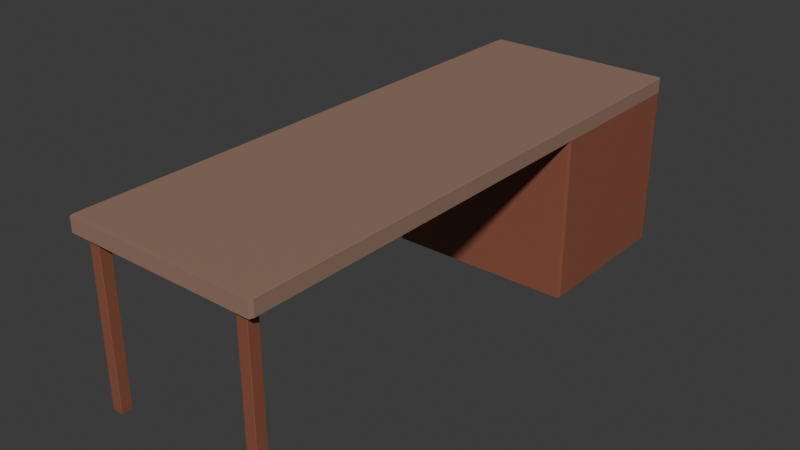 # Source: Escritorio.blend  (saved by Blender 5.1.30; exported with 4.5.12 LTS)
import bpy
from mathutils import Matrix  # noqa: F401  (used for matrix-valued properties, if any)

bpy.ops.wm.read_factory_settings(use_empty=True)
scene = bpy.context.scene
scene.name = 'Scene'

# ---- collections
col_collection = bpy.data.collections.new('Collection'); scene.collection.children.link(col_collection)

# ---- materials (node trees are filled in below, after node groups)
mat_material_002 = bpy.data.materials.new('Material.002')
mat_material_004 = bpy.data.materials.new('Material.004')
mat_material_005 = bpy.data.materials.new('Material.005')
mat_material_001 = bpy.data.materials.new('Material.001')
mat_material_003 = bpy.data.materials.new('Material.003')

# ---- material node trees
mat_material_002.use_nodes = True; mat_material_002.node_tree.nodes.clear()
_N = mat_material_002.node_tree.nodes; _L = mat_material_002.node_tree.links
n0 = _N.new('ShaderNodeBsdfPrincipled'); n0.name = 'Principled BSDF'; n0.location = (-200, 100)
n0.inputs[0].default_value = (0.3112, 0.1894, 0.1359, 1.0)
n1 = _N.new('ShaderNodeOutputMaterial'); n1.name = 'Material Output'; n1.location = (200, 100)
_L.new(n0.outputs[0], n1.inputs[0])
n1.is_active_output = True
mat_material_004.use_nodes = True; mat_material_004.node_tree.nodes.clear()
_N = mat_material_004.node_tree.nodes; _L = mat_material_004.node_tree.links
n0 = _N.new('ShaderNodeBsdfPrincipled'); n0.name = 'Principled BSDF'; n0.location = (-200, 100)
n0.inputs[0].default_value = (0.2664, 0.09084, 0.05286, 1.0)
n1 = _N.new('ShaderNodeOutputMaterial'); n1.name = 'Material Output'; n1.location = (200, 100)
_L.new(n0.outputs[0], n1.inputs[0])
n1.is_active_output = True
mat_material_005.use_nodes = True; mat_material_005.node_tree.nodes.clear()
_N = mat_material_005.node_tree.nodes; _L = mat_material_005.node_tree.links
n0 = _N.new('ShaderNodeBsdfPrincipled'); n0.name = 'Principled BSDF'; n0.location = (-200, 100)
n0.inputs[0].default_value = (0.2115, 0.09704, 0.05807, 1.0)
n1 = _N.new('ShaderNodeOutputMaterial'); n1.name = 'Material Output'; n1.location = (200, 100)
_L.new(n0.outputs[0], n1.inputs[0])
n1.is_active_output = True
mat_material_001.use_nodes = True; mat_material_001.node_tree.nodes.clear()
_N = mat_material_001.node_tree.nodes; _L = mat_material_001.node_tree.links
n0 = _N.new('ShaderNodeBsdfPrincipled'); n0.name = 'Principled BSDF'; n0.location = (-200, 100)
n0.inputs[0].default_value = (0.2664, 0.09084, 0.05286, 1.0)
n1 = _N.new('ShaderNodeOutputMaterial'); n1.name = 'Material Output'; n1.location = (200, 100)
_L.new(n0.outputs[0], n1.inputs[0])
n1.is_active_output = True
mat_material_003.use_nodes = True; mat_material_003.node_tree.nodes.clear()
_N = mat_material_003.node_tree.nodes; _L = mat_material_003.node_tree.links
n0 = _N.new('ShaderNodeBsdfPrincipled'); n0.name = 'Principled BSDF'; n0.location = (-200, 100)
n0.inputs[0].default_value = (0.1335, 0.02949, 0.03027, 1.0)
n1 = _N.new('ShaderNodeOutputMaterial'); n1.name = 'Material Output'; n1.location = (200, 100)
_L.new(n0.outputs[0], n1.inputs[0])
n1.is_active_output = True

# ---- world
world_world = bpy.data.worlds.new('World'); scene.world = world_world
world_world.use_nodes = True; world_world.node_tree.nodes.clear()
_N = world_world.node_tree.nodes; _L = world_world.node_tree.links
n0 = _N.new('ShaderNodeOutputWorld'); n0.name = 'World Output'; n0.location = (200, 100)
n1 = _N.new('ShaderNodeBackground'); n1.name = 'Background'; n1.location = (-200, 100)
n1.inputs[0].default_value = (0.05088, 0.05088, 0.05088, 1.0)
_L.new(n1.outputs[0], n0.inputs[0])
n0.is_active_output = True
world_world.color = (0.05088, 0.05088, 0.05088)
world_world.sun_shadow_jitter_overblur = 0.0

# ---- meshes
me_cube_001 = bpy.data.meshes.new('Cube.001')
me_cube_001.from_pydata([(-1.0, -1.0, -1.0), (-1.0, -1.0, 1.0), (-1.0, 1.0, -1.0), (-1.0, 1.0, 1.0), (1.0, -1.0, -1.0), (1.0, -1.0, 1.0), (1.0, 1.0, -1.0), (1.0, 1.0, 1.0), (-1.0, 0.3949, -1.0), (-1.0, 0.3949, 1.0), (1.0, 0.3949, -1.0), (1.0, 0.3949, 1.0), (-1.0, 0.3949, 23.48), (-1.0, 1.0, 23.48), (1.0, 1.0, 23.48), (1.0, 0.3949, 23.48), (1.0, 1.0, 8.494), (1.0, 1.0, 15.99), (1.0, 0.3949, 15.99), (1.0, 0.3949, 8.494), (-1.0, 0.3949, 8.494), (-1.0, 0.3949, 15.99), (-1.0, 1.0, 15.99), (-1.0, 1.0, 8.494), (-1.0, 0.9711, 16.02), (-1.0, 0.4238, 16.02), (-1.0, 0.4238, 23.45), (-1.0, 0.9711, 23.45), (-1.0, 0.9711, 1.029), (-1.0, 0.4238, 1.029), (-1.0, 0.4238, 8.465), (-1.0, 0.9711, 8.465), (-1.0, 0.9711, 8.523), (-1.0, 0.4238, 8.523), (-1.0, 0.4238, 15.96), (-1.0, 0.9711, 15.96), (-1.0, 0.4238, 16.02), (-1.0, 0.9711, 16.02), (-1.0, 0.9711, 23.45), (-1.0, 0.4238, 23.45), (-1.0, 0.4238, 1.029), (-1.0, 0.9711, 1.029), (-1.0, 0.9711, 8.465), (-1.0, 0.4238, 8.465), (-1.0, 0.4238, 8.523), (-1.0, 0.9711, 8.523), (-1.0, 0.9711, 15.96), (-1.0, 0.4238, 15.96), (-1.066, 0.4238, 16.02), (-1.066, 0.9711, 16.02), (-1.066, 0.9711, 23.45), (-1.066, 0.4238, 23.45), (-1.066, 0.4238, 1.029), (-1.066, 0.9711, 1.029), (-1.066, 0.9711, 8.465), (-1.066, 0.4238, 8.465), (-1.066, 0.4238, 8.523), (-1.066, 0.9711, 8.523), (-1.066, 0.9711, 15.96), (-1.066, 0.4238, 15.96)], [], [(8, 9, 3, 2), (2, 3, 7, 6), (10, 11, 5, 4), (4, 5, 1, 0), (8, 10, 4, 0), (11, 9, 1, 5), (18, 17, 14, 15), (2, 6, 10, 8), (6, 7, 11, 10), (0, 1, 9, 8), (14, 13, 12, 15), (25, 26, 39, 36), (17, 22, 13, 14), (21, 18, 15, 12), (9, 11, 19, 20), (20, 19, 18, 21), (7, 3, 23, 16), (16, 23, 22, 17), (34, 35, 46, 47), (28, 29, 40, 41), (11, 7, 16, 19), (19, 16, 17, 18), (22, 21, 25, 24), (21, 12, 26, 25), (12, 13, 27, 26), (13, 22, 24, 27), (3, 9, 29, 28), (9, 20, 30, 29), (20, 23, 31, 30), (23, 3, 28, 31), (23, 20, 33, 32), (20, 21, 34, 33), (21, 22, 35, 34), (22, 23, 32, 35), (42, 41, 53, 54), (45, 44, 56, 57), (38, 37, 49, 50), (31, 28, 41, 42), (32, 33, 44, 45), (26, 27, 38, 39), (29, 30, 43, 40), (35, 32, 45, 46), (24, 25, 36, 37), (30, 31, 42, 43), (33, 34, 47, 44), (27, 24, 37, 38), (49, 48, 51, 50), (53, 52, 55, 54), (57, 56, 59, 58), (36, 39, 51, 48), (46, 45, 57, 58), (40, 43, 55, 52), (39, 38, 50, 51), (44, 47, 59, 56), (37, 36, 48, 49), (43, 42, 54, 55), (41, 40, 52, 53), (47, 46, 58, 59)])
me_cube_001.polygons.foreach_set('material_index', [0, 0, 0, 0, 0, 0, 1, 0, 0, 0, 1, 0, 1, 1, 1, 1, 1, 1, 0, 0, 1, 1, 0, 1, 0, 1, 0, 1, 0, 1, 0, 1, 0, 1, 2, 0, 2, 0, 0, 0, 0, 0, 0, 0, 0, 0, 2, 2, 2, 2, 2, 2, 0, 2, 0, 0, 2, 0])
_uv = me_cube_001.uv_layers.new(name='UVMap')
_uv.uv.foreach_set('vector', [0.375, 0.1744, 0.625, 0.1744, 0.625, 0.25, 0.375, 0.25, 0.375, 0.25, 0.625, 0.25, 0.625, 0.5, 0.375, 0.5, 0.375, 0.5756, 0.625, 0.5756, 0.625, 0.75, 0.375, 0.75, 0.375, 0.75, 0.625, 0.75, 0.625, 1.0, 0.375, 1.0, 0.125, 0.5756, 0.375, 0.5756, 0.375, 0.75, 0.125, 0.75, 0.625, 0.5756, 0.875, 0.5756, 0.875, 0.75, 0.625, 0.75, 0.625, 0.5756, 0.625, 0.5, 0.625, 0.5, 0.625, 0.5756, 0.125, 0.5, 0.375, 0.5, 0.375, 0.5756, 0.125, 0.5756, 0.375, 0.5, 0.625, 0.5, 0.625, 0.5756, 0.375, 0.5756, 0.375, 0.0, 0.625, 0.0, 0.625, 0.1744, 0.375, 0.1744, 0.625, 0.5, 0.875, 0.5, 0.875, 0.5756, 0.625, 0.5756, 0.625, 0.178, 0.625, 0.178, 0.625, 0.178, 0.625, 0.178, 0.625, 0.5, 0.625, 0.25, 0.625, 0.25, 0.625, 0.5, 0.875, 0.5756, 0.625, 0.5756, 0.625, 0.5756, 0.875, 0.5756, 0.875, 0.5756, 0.625, 0.5756, 0.625, 0.5756, 0.875, 0.5756, 0.875, 0.5756, 0.625, 0.5756, 0.625, 0.5756, 0.875, 0.5756, 0.625, 0.5, 0.625, 0.25, 0.625, 0.25, 0.625, 0.5, 0.625, 0.5, 0.625, 0.25, 0.625, 0.25, 0.625, 0.5, 0.625, 0.178, 0.625, 0.2464, 0.625, 0.2464, 0.625, 0.178, 0.625, 0.2464, 0.625, 0.178, 0.625, 0.178, 0.625, 0.2464, 0.625, 0.5756, 0.625, 0.5, 0.625, 0.5, 0.625, 0.5756, 0.625, 0.5756, 0.625, 0.5, 0.625, 0.5, 0.625, 0.5756, 0.625, 0.25, 0.625, 0.1744, 0.625, 0.178, 0.625, 0.2464, 0.625, 0.1744, 0.625, 0.1744, 0.625, 0.178, 0.625, 0.178, 0.625, 0.1744, 0.625, 0.25, 0.625, 0.2464, 0.625, 0.178, 0.625, 0.25, 0.625, 0.25, 0.625, 0.2464, 0.625, 0.2464, 0.625, 0.25, 0.625, 0.1744, 0.625, 0.178, 0.625, 0.2464, 0.625, 0.1744, 0.625, 0.1744, 0.625, 0.178, 0.625, 0.178, 0.625, 0.1744, 0.625, 0.25, 0.625, 0.2464, 0.625, 0.178, 0.625, 0.25, 0.625, 0.25, 0.625, 0.2464, 0.625, 0.2464, 0.625, 0.25, 0.625, 0.1744, 0.625, 0.178, 0.625, 0.2464, 0.625, 0.1744, 0.625, 0.1744, 0.625, 0.178, 0.625, 0.178, 0.625, 0.1744, 0.625, 0.25, 0.625, 0.2464, 0.625, 0.178, 0.625, 0.25, 0.625, 0.25, 0.625, 0.2464, 0.625, 0.2464, 0.625, 0.2464, 0.625, 0.2464, 0.625, 0.2464, 0.625, 0.2464, 0.625, 0.2464, 0.625, 0.178, 0.625, 0.178, 0.625, 0.2464, 0.625, 0.2464, 0.625, 0.2464, 0.625, 0.2464, 0.625, 0.2464, 0.625, 0.2464, 0.625, 0.2464, 0.625, 0.2464, 0.625, 0.2464, 0.625, 0.2464, 0.625, 0.178, 0.625, 0.178, 0.625, 0.2464, 0.625, 0.178, 0.625, 0.2464, 0.625, 0.2464, 0.625, 0.178, 0.625, 0.178, 0.625, 0.178, 0.625, 0.178, 0.625, 0.178, 0.625, 0.2464, 0.625, 0.2464, 0.625, 0.2464, 0.625, 0.2464, 0.625, 0.2464, 0.625, 0.178, 0.625, 0.178, 0.625, 0.2464, 0.625, 0.178, 0.625, 0.2464, 0.625, 0.2464, 0.625, 0.178, 0.625, 0.178, 0.625, 0.178, 0.625, 0.178, 0.625, 0.178, 0.625, 0.2464, 0.625, 0.2464, 0.625, 0.2464, 0.625, 0.2464, 0.625, 0.2464, 0.625, 0.178, 0.625, 0.178, 0.625, 0.2464, 0.625, 0.2464, 0.625, 0.178, 0.625, 0.178, 0.625, 0.2464, 0.625, 0.2464, 0.625, 0.178, 0.625, 0.178, 0.625, 0.2464, 0.625, 0.178, 0.625, 0.178, 0.625, 0.178, 0.625, 0.178, 0.625, 0.2464, 0.625, 0.2464, 0.625, 0.2464, 0.625, 0.2464, 0.625, 0.178, 0.625, 0.178, 0.625, 0.178, 0.625, 0.178, 0.625, 0.178, 0.625, 0.2464, 0.625, 0.2464, 0.625, 0.178, 0.625, 0.178, 0.625, 0.178, 0.625, 0.178, 0.625, 0.178, 0.625, 0.2464, 0.625, 0.178, 0.625, 0.178, 0.625, 0.2464, 0.625, 0.178, 0.625, 0.2464, 0.625, 0.2464, 0.625, 0.178, 0.625, 0.2464, 0.625, 0.178, 0.625, 0.178, 0.625, 0.2464, 0.625, 0.178, 0.625, 0.2464, 0.625, 0.2464, 0.625, 0.178])
me_cube_001.materials.append(mat_material_002)
me_cube_001.materials.append(mat_material_004)
me_cube_001.materials.append(mat_material_005)
me_cube_001.update()
me_cube_002 = bpy.data.meshes.new('Cube.002')
me_cube_002.from_pydata([(-1.0, -1.0, -1.0), (-1.0, -1.0, 1.0), (-1.0, 1.0, -1.0), (-1.0, 1.0, 1.0), (1.0, -1.0, -1.0), (1.0, -1.0, 1.0), (1.0, 1.0, -1.0), (1.0, 1.0, 1.0)], [], [(0, 1, 3, 2), (2, 3, 7, 6), (6, 7, 5, 4), (4, 5, 1, 0), (2, 6, 4, 0), (7, 3, 1, 5)])
_uv = me_cube_002.uv_layers.new(name='UVMap')
_uv.uv.foreach_set('vector', [0.375, 0.0, 0.625, 0.0, 0.625, 0.25, 0.375, 0.25, 0.375, 0.25, 0.625, 0.25, 0.625, 0.5, 0.375, 0.5, 0.375, 0.5, 0.625, 0.5, 0.625, 0.75, 0.375, 0.75, 0.375, 0.75, 0.625, 0.75, 0.625, 1.0, 0.375, 1.0, 0.125, 0.5, 0.375, 0.5, 0.375, 0.75, 0.125, 0.75, 0.625, 0.5, 0.875, 0.5, 0.875, 0.75, 0.625, 0.75])
me_cube_002.materials.append(mat_material_001)
me_cube_002.update()
me_cube_003 = bpy.data.meshes.new('Cube.003')
me_cube_003.from_pydata([(-0.442, -0.9, -1.0), (-0.442, -1.0, -0.9), (-0.542, -0.9, -0.9), (-0.542, -0.9, 0.9), (-0.442, -1.0, 0.9), (-0.442, -0.9, 1.0), (-0.542, 0.9, -0.9), (-0.442, 1.0, -0.9), (-0.442, 0.9, -1.0), (-0.442, 0.9, 1.0), (-0.442, 1.0, 0.9), (-0.542, 0.9, 0.9), (1.0, -0.9, -0.9), (0.9, -1.0, -0.9), (0.9, -0.9, -1.0), (0.9, -0.9, 1.0), (0.9, -1.0, 0.9), (1.0, -0.9, 0.9), (0.9, 1.0, -0.9), (1.0, 0.9, -0.9), (0.9, 0.9, -1.0), (0.9, 0.9, 1.0), (1.0, 0.9, 0.9), (0.9, 1.0, 0.9), (-0.442, 0.3333, -1.0), (-0.542, 0.3333, -0.9), (-0.542, -0.3333, -0.9), (-0.442, -0.3333, -1.0), (-0.442, -0.3333, 1.0), (-0.542, -0.3333, 0.9), (-0.542, 0.3333, 0.9), (-0.442, 0.3333, 1.0), (0.007886, 1.0, -0.9), (0.007886, 0.9, -1.0), (0.007886, 1.0, 0.9), (0.007886, 0.9, 1.0), (0.007886, -1.0, -0.9), (0.007886, -0.9, -1.0), (0.007886, -1.0, 0.9), (0.007886, -0.9, 1.0), (0.9, 0.6426, -1.0), (1.0, 0.6426, -0.9), (0.9, -0.6476, 1.0), (1.0, -0.6476, 0.9), (0.9, -0.6476, -1.0), (1.0, -0.6476, -0.9), (0.9, 0.6426, 1.0), (1.0, 0.6426, 0.9), (-0.2739, -0.6476, -1.0), (-0.2739, -0.3333, -1.0), (0.007886, -0.6476, -1.0), (-0.2739, -0.6476, 1.0), (-0.2739, -0.3333, 1.0), (0.007886, -0.6476, 1.0), (0.007886, 0.6426, -1.0), (-0.2739, 0.3333, -1.0), (-0.2739, 0.6426, -1.0), (-0.2739, 0.3333, 1.0), (-0.2739, 0.6426, 1.0), (0.007886, 0.6426, 1.0)], [], [(0, 1, 2), (3, 4, 5), (6, 7, 8), (9, 10, 11), (12, 13, 14), (15, 16, 17), (18, 19, 20), (21, 22, 23), (27, 0, 2, 26), (1, 4, 3, 2), (31, 9, 11, 30), (10, 7, 6, 11), (33, 8, 7, 32), (35, 21, 23, 34), (22, 19, 18, 23), (40, 20, 19, 41), (42, 15, 17, 43), (16, 13, 12, 17), (37, 14, 13, 36), (39, 5, 4, 38), (8, 24, 25, 6), (24, 27, 26, 25), (5, 28, 29, 3), (28, 31, 30, 29), (12, 14, 44, 45), (47, 22, 21, 46), (20, 33, 32, 18), (9, 35, 34, 10), (0, 37, 36, 1), (15, 39, 38, 16), (37, 0, 27, 49, 48, 50), (2, 3, 29, 26), (36, 38, 4, 1), (28, 5, 39, 53, 51, 52), (7, 10, 34, 32), (24, 8, 33, 54, 56, 55), (25, 30, 11, 6), (59, 35, 9, 31, 57, 58), (13, 16, 38, 36), (14, 37, 50, 44), (17, 12, 45, 43), (53, 39, 15, 42), (19, 22, 47, 41), (33, 20, 40, 54), (32, 34, 23, 18), (46, 21, 35, 59), (26, 29, 30, 25), (27, 24, 55, 49), (57, 31, 28, 52), (42, 43, 45, 44, 50, 48, 51, 53), (49, 55, 56, 58, 57, 52, 51, 48), (40, 41, 47, 46, 59, 58, 56, 54)])
_uv = me_cube_003.uv_layers.new(name='UVMap')
_uv.uv.foreach_set('vector', [0.1375, 0.7375, 0.1375, 0.75, 0.125, 0.7375, 0.6125, 0.0125, 0.6125, 0.0, 0.625, 0.0125, 0.125, 0.5125, 0.1375, 0.5, 0.1375, 0.5125, 0.625, 0.2458, 0.6125, 0.2594, 0.6125, 0.2375, 0.3844, 0.7375, 0.375, 0.7563, 0.3625, 0.7375, 0.6312, 0.75, 0.6125, 0.7625, 0.6125, 0.7406, 0.375, 0.4937, 0.3844, 0.5125, 0.3625, 0.5125, 0.6312, 0.5, 0.6125, 0.5094, 0.6125, 0.4875, 0.1375, 0.6667, 0.1375, 0.7375, 0.125, 0.7375, 0.125, 0.6667, 0.3875, 0.0, 0.6125, 0.0, 0.6125, 0.0125, 0.3875, 0.0125, 0.625, 0.1667, 0.625, 0.2458, 0.6125, 0.2375, 0.6125, 0.1667, 0.6125, 0.2594, 0.3875, 0.2625, 0.3875, 0.2375, 0.6125, 0.2375, 0.251, 0.5125, 0.1375, 0.5125, 0.1375, 0.5, 0.251, 0.5, 0.625, 0.376, 0.6312, 0.5, 0.6125, 0.4875, 0.6125, 0.376, 0.6125, 0.5094, 0.3844, 0.5125, 0.375, 0.4937, 0.6125, 0.4875, 0.3625, 0.5791, 0.3625, 0.5125, 0.3844, 0.5125, 0.3873, 0.5791, 0.6373, 0.6689, 0.6312, 0.75, 0.6125, 0.7406, 0.6125, 0.6686, 0.6125, 0.7625, 0.375, 0.7563, 0.3844, 0.7375, 0.6125, 0.7406, 0.251, 0.7375, 0.3625, 0.7375, 0.375, 0.7563, 0.251, 0.75, 0.625, 0.874, 0.625, 0.9875, 0.6125, 0.9875, 0.6125, 0.874, 0.1375, 0.5125, 0.1375, 0.5833, 0.125, 0.5833, 0.125, 0.5125, 0.1375, 0.5833, 0.1375, 0.6667, 0.125, 0.6667, 0.125, 0.5833, 0.625, 0.0125, 0.625, 0.08333, 0.6125, 0.08333, 0.6125, 0.0125, 0.625, 0.08333, 0.625, 0.1667, 0.6125, 0.1667, 0.6125, 0.08333, 0.3844, 0.7375, 0.3625, 0.7375, 0.3625, 0.6686, 0.3874, 0.6686, 0.6125, 0.5789, 0.6125, 0.5094, 0.6312, 0.5, 0.6371, 0.5783, 0.3625, 0.5125, 0.251, 0.5125, 0.251, 0.5, 0.375, 0.4937, 0.625, 0.2458, 0.625, 0.376, 0.6125, 0.376, 0.6125, 0.2594, 0.1375, 0.7375, 0.251, 0.7375, 0.251, 0.75, 0.1375, 0.75, 0.6312, 0.75, 0.625, 0.874, 0.6125, 0.874, 0.6125, 0.7625, 0.251, 0.7375, 0.1375, 0.7375, 0.1375, 0.6667, 0.2158, 0.6667, 0.2158, 0.6686, 0.251, 0.6686, 0.3875, 0.0125, 0.6125, 0.0125, 0.6125, 0.08333, 0.3875, 0.08333, 0.3875, 0.874, 0.6125, 0.874, 0.6125, 0.9875, 0.3875, 0.9875, 0.8625, 0.6667, 0.8625, 0.7375, 0.749, 0.7375, 0.749, 0.6686, 0.7842, 0.6685, 0.7842, 0.6667, 0.3875, 0.2625, 0.6125, 0.2594, 0.6125, 0.376, 0.3875, 0.376, 0.1375, 0.5833, 0.1375, 0.5125, 0.251, 0.5125, 0.251, 0.5791, 0.2158, 0.5791, 0.2158, 0.5833, 0.3875, 0.1667, 0.6125, 0.1667, 0.6125, 0.2375, 0.3875, 0.2375, 0.749, 0.5791, 0.749, 0.5125, 0.8625, 0.5125, 0.8625, 0.5833, 0.7842, 0.5833, 0.7842, 0.5791, 0.375, 0.7563, 0.6125, 0.7625, 0.6125, 0.874, 0.3875, 0.874, 0.3625, 0.7375, 0.251, 0.7375, 0.251, 0.6686, 0.3625, 0.6686, 0.6125, 0.7406, 0.3844, 0.7375, 0.3874, 0.6686, 0.6125, 0.6686, 0.749, 0.6686, 0.749, 0.7375, 0.6312, 0.75, 0.6373, 0.6689, 0.3844, 0.5125, 0.6125, 0.5094, 0.6125, 0.5789, 0.3873, 0.5791, 0.251, 0.5125, 0.3625, 0.5125, 0.3625, 0.5791, 0.251, 0.5791, 0.3875, 0.376, 0.6125, 0.376, 0.6125, 0.4875, 0.375, 0.4937, 0.6371, 0.5783, 0.6312, 0.5, 0.749, 0.5125, 0.749, 0.5791, 0.3875, 0.08333, 0.6125, 0.08333, 0.6125, 0.1667, 0.3875, 0.1667, 0.1375, 0.6667, 0.1375, 0.5833, 0.2158, 0.5833, 0.2158, 0.6667, 0.7842, 0.5833, 0.8625, 0.5833, 0.8625, 0.6667, 0.7842, 0.6667, 0.429, 0.4157, 0.4361, 0.4085, 0.5639, 0.4085, 0.571, 0.4157, 0.571, 0.4798, 0.571, 0.5, 0.429, 0.5, 0.429, 0.4798, 0.571, 0.5053, 0.571, 0.7381, 0.571, 0.75, 0.429, 0.75, 0.429, 0.7381, 0.429, 0.5053, 0.429, 0.5, 0.571, 0.5, 0.571, 0.8343, 0.5639, 0.8415, 0.4361, 0.8415, 0.429, 0.8343, 0.429, 0.7702, 0.429, 0.75, 0.571, 0.75, 0.571, 0.7702])
me_cube_003.materials.append(mat_material_003)
me_cube_003.update()

# ---- objects
ob_cube = bpy.data.objects.new('Cube', me_cube_001)
ob_cube_001 = bpy.data.objects.new('Cube.001', me_cube_002)
ob_cube_002 = bpy.data.objects.new('Cube.002', me_cube_003)

# ---- transforms, parenting, visibility, modifiers, constraints
ob_cube.location = (0.0, 0.0, 2.863)
ob_cube.scale = (1.628, 4.656, -0.1205)
_m = ob_cube.modifiers.new('Bevel', 'BEVEL')
_m.width = 0.04
_m.width_pct = 0.04
ob_cube_001.location = (1.346, -4.441, 1.413)
ob_cube_001.scale = (0.09249, 0.09249, 1.388)
_m = ob_cube_001.modifiers.new('Mirror', 'MIRROR')
_m.mirror_object = ob_cube
_m = ob_cube_001.modifiers.new('Bevel', 'BEVEL')
_m.width = 0.06
_m.width_pct = 0.06
ob_cube_002.location = (-1.74, 3.216, 2.576)
ob_cube_002.scale = (0.2616, 0.3608, 0.0733)
_m = ob_cube_002.modifiers.new('Bevel', 'BEVEL')
_m = ob_cube_002.modifiers.new('Array', 'ARRAY')
_m.count = 3
_m.relative_offset_displace = (0.0, 0.0, -6.1)

# ---- collection membership
col_collection.objects.link(ob_cube)
col_collection.objects.link(ob_cube_001)
col_collection.objects.link(ob_cube_002)

# ---- scene / render settings (as saved in the file)
scene.frame_start = 1; scene.frame_end = 250; scene.frame_set(1)
scene.render.engine = 'BLENDER_EEVEE_NEXT'
scene.render.bake_bias = 0.0
scene.render.bake_samples = 0
scene.cycles.sampling_pattern = 'TABULATED_SOBOL'
scene.eevee.use_volume_custom_range = False
bpy.context.view_layer.update()

# ---- added for rendering (the .blend has no active camera and no usable light): camera, sun
cam_auto = bpy.data.cameras.new('AutoCamera')
cam_auto.lens = 50.0
cam_auto.sensor_width = 36.0
cam_auto.clip_end = 1000.0
ob_auto_camera = bpy.data.objects.new('AutoCamera', cam_auto)
scene.collection.objects.link(ob_auto_camera)
ob_auto_camera.location = (9.47783, -11.5257, 9.18817)
ob_auto_camera.rotation_euler = (1.09748, -7.21219e-08, 0.694738)
scene.camera = ob_auto_camera
light_auto_sun = bpy.data.lights.new('AutoSun', 'SUN')
light_auto_sun.energy = 3.0
light_auto_sun.angle = 0.0523599
ob_auto_sun = bpy.data.objects.new('AutoSun', light_auto_sun)
scene.collection.objects.link(ob_auto_sun)
ob_auto_sun.rotation_euler = (0.872665, 0.174533, 0.523599)
bpy.context.view_layer.update()
